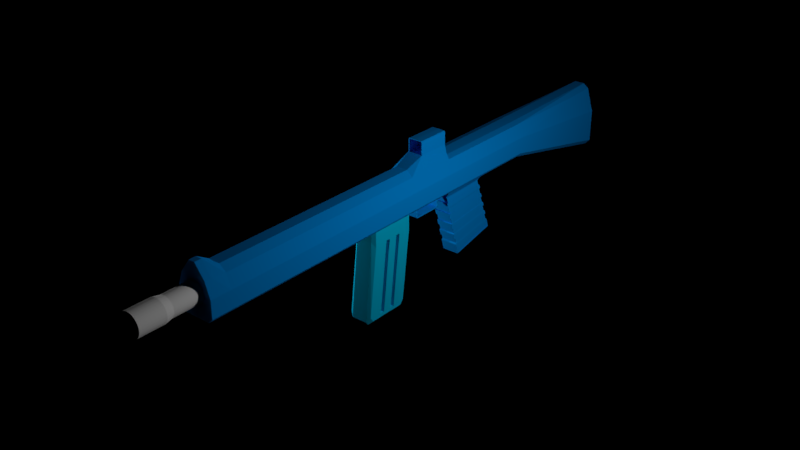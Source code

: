 # Source: rifle.blend  (saved by Blender 2.79.0; exported with 4.5.12 LTS)
import bpy
from mathutils import Matrix  # noqa: F401  (used for matrix-valued properties, if any)

bpy.ops.wm.read_factory_settings(use_empty=True)
scene = bpy.context.scene
scene.name = 'Scene'

# ---- collections
col_collection_1 = bpy.data.collections.new('Collection 1'); scene.collection.children.link(col_collection_1)

# ---- materials (node trees are filled in below, after node groups)
mat_material = bpy.data.materials.new('Material')
mat_material.alpha_threshold = 0.0
mat_material.roughness = 0.5
mat_material_006 = bpy.data.materials.new('Material.006')
mat_material_006.alpha_threshold = 0.0
mat_material_006.roughness = 0.5
mat_material_004 = bpy.data.materials.new('Material.004')
mat_material_004.alpha_threshold = 0.0
mat_material_004.roughness = 0.5

# ---- material node trees
mat_material.use_nodes = True; mat_material.node_tree.nodes.clear()
_N = mat_material.node_tree.nodes; _L = mat_material.node_tree.links
n0 = _N.new('ShaderNodeOutputMaterial'); n0.name = 'Material Output'; n0.location = (300, 300)
n1 = _N.new('ShaderNodeBsdfDiffuse'); n1.name = 'Diffuse BSDF'; n1.location = (10, 300)
n1.inputs[0].default_value = (0.0, 0.2763, 0.8, 1.0)
_L.new(n1.outputs[0], n0.inputs[0])
n0.is_active_output = True
mat_material_006.use_nodes = True; mat_material_006.node_tree.nodes.clear()
_N = mat_material_006.node_tree.nodes; _L = mat_material_006.node_tree.links
n0 = _N.new('ShaderNodeOutputMaterial'); n0.name = 'Material Output'; n0.location = (300, 300)
n1 = _N.new('ShaderNodeBsdfDiffuse'); n1.name = 'Diffuse BSDF'; n1.location = (10, 300)
n1.inputs[0].default_value = (1.0, 1.0, 1.0, 1.0)
_L.new(n1.outputs[0], n0.inputs[0])
n0.is_active_output = True
mat_material_004.use_nodes = True; mat_material_004.node_tree.nodes.clear()
_N = mat_material_004.node_tree.nodes; _L = mat_material_004.node_tree.links
n0 = _N.new('ShaderNodeOutputMaterial'); n0.name = 'Material Output'; n0.location = (300, 300)
n1 = _N.new('ShaderNodeBsdfDiffuse'); n1.name = 'Diffuse BSDF'; n1.location = (10, 300)
n1.inputs[0].default_value = (0.0, 0.5149, 0.8, 1.0)
_L.new(n1.outputs[0], n0.inputs[0])
n0.is_active_output = True

# ---- lights
light_point_002 = bpy.data.lights.new('Point.002', 'POINT')
light_point_002.transmission_factor = 0.0
light_point_002.energy = 315.8
light_point_002.shadow_buffer_clip_start = 0.5
light_point_002.shadow_soft_size = 0.1
light_point_002.shadow_maximum_resolution = 0.006
light_point_002.use_absolute_resolution = True
light_point_001 = bpy.data.lights.new('Point.001', 'POINT')
light_point_001.transmission_factor = 0.0
light_point_001.energy = 563.0
light_point_001.shadow_buffer_clip_start = 0.5
light_point_001.shadow_soft_size = 0.1
light_point_001.shadow_maximum_resolution = 0.006
light_point_001.use_absolute_resolution = True

# ---- meshes
me_cube_004 = bpy.data.meshes.new('Cube.004')
me_cube_004.from_pydata([(-0.04222, -0.02393, -0.1003), (-0.04222, -0.02393, 0.1003), (-0.04222, 0.003584, -0.1003), (-0.04222, 0.003584, 0.1003), (0.04222, -0.02393, -0.1003), (0.04222, -0.02393, 0.1003), (0.04222, 0.003584, -0.1003), (0.04222, 0.003584, 0.1003), (-0.04222, -0.01119, -0.1616), (-0.04222, -0.03192, -0.1402), (0.04222, -0.01119, -0.1616), (0.04222, -0.03192, -0.1402), (-0.04222, -0.05261, -0.1856), (-0.04222, -0.06528, -0.1672), (0.04222, -0.05261, -0.1856), (0.04222, -0.06528, -0.1672)], [], [(0, 1, 3, 2), (2, 3, 7, 6), (6, 7, 5, 4), (4, 5, 1, 0), (4, 0, 9, 11), (7, 3, 1, 5), (10, 11, 15, 14), (2, 6, 10, 8), (0, 2, 8, 9), (6, 4, 11, 10), (12, 14, 15, 13), (9, 8, 12, 13), (11, 9, 13, 15), (8, 10, 14, 12)])
me_cube_004.use_remesh_preserve_volume = False
me_cube_004.use_remesh_preserve_attributes = False
me_cube_004.use_mirror_vertex_groups = False
me_cube_004.update()
me_cube_002 = bpy.data.meshes.new('Cube.002')
me_cube_002.from_pydata([(-0.132, -0.2915, -0.2915), (-0.132, -0.2915, 0.03363), (-0.132, 0.2915, -0.2915), (-0.132, 0.2915, 0.03363), (0.132, -0.2915, -0.2915), (0.132, -0.2915, 0.03363), (0.132, 0.2915, -0.2915), (0.132, 0.2915, 0.03363), (-0.132, 0.2915, -0.2915), (-0.132, -0.2915, -0.2915), (-0.132, -0.2915, 0.03363), (-0.132, 0.2915, 0.03363), (0.132, 0.2915, -0.2915), (0.132, 0.2915, 0.03363), (0.132, -0.2915, -0.2915), (0.132, -0.2915, 0.03363), (-0.132, -0.2915, -0.2915), (-0.132, -0.2915, 0.03363), (0.132, -0.2915, 0.03363), (0.132, -0.2915, -0.2915), (-0.132, -0.2915, -0.2915), (-0.132, -0.2915, 0.03363), (0.132, -0.2915, 0.03363), (0.132, -0.2915, -0.2915), (-0.132, -0.3243, -0.2915), (-0.132, -0.3243, 0.03363), (0.132, -0.3243, 0.03363), (0.132, -0.3243, -0.2915), (-0.132, 0.3302, 0.03363), (-0.132, 0.3302, -0.2915), (0.132, 0.3302, -0.2915), (0.132, 0.3302, 0.03363), (-0.132, 0.2915, -0.2915), (-0.132, -0.2915, -0.2915), (0.132, 0.2915, -0.2915), (0.132, -0.2915, -0.2915), (0.132, 0.2915, -0.32), (-0.132, 0.2915, -0.32), (-0.132, -0.2915, -0.32), (0.132, -0.2915, -0.32), (-0.132, 0.2915, -0.32), (-0.132, -0.2915, -0.32), (0.132, 0.2915, -0.32), (0.132, -0.2915, -0.32), (-0.132, -0.2915, -0.32), (-0.132, -0.3243, -0.2915), (0.132, -0.3243, -0.2915), (0.132, -0.2915, -0.32), (0.132, 0.2915, -0.32), (0.132, 0.3302, -0.2915), (-0.132, 0.3302, -0.2915), (-0.132, 0.2915, -0.32)], [], [(3, 7, 13, 11), (6, 4, 14, 12), (4, 5, 15, 14), (7, 3, 1, 5), (11, 13, 31, 28), (15, 10, 17, 18), (9, 8, 32, 33), (2, 3, 11, 8), (1, 0, 9, 10), (7, 6, 12, 13), (5, 1, 10, 15), (0, 2, 8, 9), (16, 19, 23, 20), (14, 15, 18, 19), (10, 9, 16, 17), (9, 14, 19, 16), (8, 29, 50, 51, 37), (17, 16, 20, 21), (18, 17, 21, 22), (19, 18, 22, 23), (27, 26, 25, 24), (21, 20, 24, 25), (22, 21, 25, 26), (23, 22, 26, 27), (23, 20, 21, 22), (29, 28, 31, 30), (8, 11, 28, 29), (13, 12, 30, 31), (23, 27, 46, 47, 39), (13, 11, 8, 12), (35, 33, 41, 43), (8, 12, 34, 32), (14, 9, 33, 35), (12, 14, 35, 34), (24, 20, 38, 44, 45), (30, 12, 36, 48, 49), (40, 42, 43, 41), (33, 32, 40, 41), (32, 34, 42, 40), (36, 37, 51, 48), (20, 23, 39, 38), (34, 35, 43, 42), (29, 30, 49, 50), (12, 8, 37, 36), (27, 24, 45, 46), (34, 32, 33, 35), (44, 47, 46, 45), (48, 51, 50, 49), (38, 39, 47, 44)])
me_cube_002.materials.append(mat_material)
me_cube_002.use_remesh_preserve_volume = False
me_cube_002.use_remesh_preserve_attributes = False
me_cube_002.use_mirror_vertex_groups = False
me_cube_002.update()
me_cube = bpy.data.meshes.new('Cube')
me_cube.from_pydata([(0.0, 1.143, -0.3676), (0.0, 1.143, 0.3676), (0.2605, 1.143, 0.3356), (0.3676, 1.143, 0.06855), (0.3676, 1.143, -0.2768), (0.2768, 1.143, -0.3676), (0.0, 2.638, 0.3676), (0.0, 3.224, -0.3676), (0.3676, 3.224, 0.06855), (0.2605, 3.224, 0.3356), (0.2768, 3.224, -0.3676), (0.3676, 3.224, -0.2768), (0.0, 6.761, 0.6124), (0.0, 6.761, -0.3676), (0.3676, 6.761, 0.06855), (0.2768, 6.761, -0.3676), (0.3676, 6.761, -0.2768), (0.0, 0.8525, -0.3676), (0.0, 0.8525, 0.3676), (0.0, 7.811, 0.3676), (0.0, 7.811, -0.3676), (0.3676, 7.811, 0.06855), (0.2829, 7.811, -0.3676), (0.3676, 7.811, -0.2768), (0.3676, 9.056, -0.2768), (0.2847, 9.056, -0.3676), (0.3676, 9.056, 0.06855), (0.0, 9.056, -0.3676), (0.0, 9.056, 0.3676), (0.0, 7.229, -1.909), (0.178, 7.229, -1.909), (0.0, 8.255, -1.687), (0.178, 8.255, -1.687), (0.0, 7.139, -1.516), (0.0, 7.179, -1.648), (0.0, 8.155, -1.478), (0.0, 8.111, -1.347), (0.0, 7.065, -1.273), (0.0, 7.105, -1.405), (0.0, 8.085, -1.271), (0.0, 8.041, -1.139), (0.0, 6.991, -1.03), (0.0, 7.032, -1.162), (0.0, 8.016, -1.063), (0.0, 7.971, -0.9306), (0.0, 6.918, -0.7866), (0.0, 6.958, -0.9198), (0.0, 7.946, -0.8552), (0.0, 7.901, -0.7223), (0.0, 6.844, -0.5434), (0.0, 6.884, -0.6772), (0.0, 7.876, -0.6476), (0.0, 7.831, -0.5139), (0.178, 6.849, -0.6559), (0.178, 6.806, -0.5145), (0.178, 6.927, -0.9125), (0.178, 6.884, -0.7716), (0.178, 7.005, -1.169), (0.178, 6.962, -1.029), (0.178, 7.082, -1.426), (0.178, 7.04, -1.286), (0.178, 7.16, -1.682), (0.178, 7.118, -1.543), (0.178, 8.146, -1.364), (0.178, 8.193, -1.503), (0.178, 8.072, -1.144), (0.178, 8.119, -1.283), (0.178, 7.998, -0.9239), (0.178, 8.045, -1.064), (0.178, 7.924, -0.7036), (0.178, 7.971, -0.8442), (0.178, 7.85, -0.4833), (0.178, 7.897, -0.6246), (0.0, 8.146, -1.364), (0.0, 8.193, -1.503), (0.0, 8.072, -1.144), (0.0, 8.119, -1.283), (0.0, 7.998, -0.9239), (0.0, 8.045, -1.064), (0.0, 7.924, -0.7036), (0.0, 7.971, -0.8442), (0.0, 7.85, -0.4833), (0.0, 7.897, -0.6246), (0.0, 6.849, -0.6559), (0.0, 6.806, -0.5145), (0.0, 6.927, -0.9125), (0.0, 6.884, -0.7716), (0.0, 7.005, -1.169), (0.0, 6.962, -1.029), (0.0, 7.082, -1.426), (0.0, 7.04, -1.286), (0.0, 7.16, -1.682), (0.0, 7.118, -1.543), (0.1734, 6.884, -0.6772), (0.1734, 6.844, -0.5434), (0.1734, 6.958, -0.9198), (0.1734, 6.918, -0.7866), (0.1734, 7.032, -1.162), (0.1734, 6.991, -1.03), (0.1734, 7.105, -1.405), (0.1734, 7.065, -1.273), (0.1734, 7.179, -1.648), (0.1734, 7.139, -1.516), (0.1734, 7.831, -0.5139), (0.1734, 7.876, -0.6476), (0.1734, 7.901, -0.7223), (0.1734, 7.946, -0.8552), (0.1734, 7.971, -0.9306), (0.1734, 8.016, -1.063), (0.1734, 8.041, -1.139), (0.1734, 8.085, -1.271), (0.1734, 8.111, -1.347), (0.1734, 8.155, -1.478), (0.1203, 1.143, 0.4492), (0.0, 1.143, 0.4492), (0.1203, 3.224, 0.4492), (0.0, 3.224, 0.4492), (0.1579, 6.761, 0.6124), (0.1203, 5.685, 0.4492), (0.1203, 4.7, 0.4492), (0.1203, 4.012, 0.4492), (0.1203, 3.325, 0.4492), (0.0, 3.325, 0.4492), (0.0, 4.012, 0.4492), (0.0, 4.7, 0.4492), (0.0, 5.685, 0.4492), (0.0, 6.074, 0.6124), (0.1418, 6.074, 0.8344), (0.1418, 6.761, 0.8344), (0.1389, 6.074, 0.6124), (0.1389, 6.761, 0.6124), (0.1579, 6.074, 0.6124), (0.2605, 4.7, 0.3356), (0.2605, 5.672, 0.3356), (0.0, 6.761, 0.3676), (0.3676, 0.8525, 0.06855), (0.2627, 0.8525, 0.3676), (0.2768, 0.8525, -0.3676), (0.3676, 0.8525, -0.2768), (0.06318, 0.8525, 0.6327), (0.0, 0.8525, 0.6327), (0.3676, 0.7104, 0.06855), (0.2627, 0.7104, 0.3676), (0.0, 0.7104, 0.3676), (0.0, 0.7104, -0.3676), (0.2768, 0.7104, -0.3676), (0.3676, 0.7104, -0.2768), (0.06318, 0.7104, 0.6327), (0.0, 0.7104, 0.6327), (0.14, 6.074, 0.8561), (0.1551, 6.074, 0.8696), (0.14, 6.761, 0.8561), (0.1551, 6.761, 0.8696), (0.1579, 6.761, 0.8344), (0.1579, 6.074, 0.8344), (0.1384, 6.074, 0.8863), (0.125, 6.074, 0.8729), (0.1384, 6.761, 0.8863), (0.125, 6.761, 0.8729), (0.0, 6.074, 0.8891), (0.0, 6.074, 0.8744), (0.0, 6.761, 0.8891), (0.0, 6.761, 0.8744), (0.3676, 11.82, -0.1838), (0.3676, 11.82, -0.867), (0.2663, 11.82, -0.9789), (0.0, 11.82, -1.047), (0.0, 11.82, 0.4076), (0.2605, 6.761, 0.3356), (0.1311, 6.761, 0.3676), (0.1994, 6.761, 0.4564), (0.2605, 7.811, 0.3356), (0.1311, 7.811, 0.3676), (0.2605, 9.056, 0.3356), (0.1311, 9.056, 0.3676), (0.1058, 11.82, 0.4076), (0.2448, 11.06, 0.3137), (0.2231, 11.82, 0.3192)], [], [(5, 0, 7, 10), (3, 4, 11, 8), (0, 1, 6, 7), (4, 5, 10, 11), (2, 3, 8, 9), (28, 174, 175, 167), (10, 7, 13, 15), (11, 10, 15, 16), (8, 11, 16, 14), (14, 16, 23, 21), (170, 169, 134, 12, 130, 117), (74, 64, 32, 31), (16, 15, 22, 23), (23, 22, 25, 24), (22, 20, 27, 25), (19, 172, 174, 28), (20, 19, 28, 27), (21, 23, 24, 26), (21, 171, 14), (30, 29, 31, 32), (76, 66, 63, 73), (64, 61, 30, 32), (89, 76, 73, 92), (51, 50, 49, 52), (13, 20, 81, 84), (83, 82, 79, 86), (85, 80, 77, 88), (87, 78, 75, 90), (72, 53, 56, 69), (70, 55, 58, 67), (68, 57, 60, 65), (66, 59, 62, 63), (61, 91, 29, 30), (91, 74, 31, 29), (20, 22, 71, 81), (82, 72, 69, 79), (80, 70, 67, 77), (78, 68, 65, 75), (15, 13, 84, 54), (53, 83, 86, 56), (55, 85, 88, 58), (57, 87, 90, 60), (59, 89, 92, 62), (71, 54, 94, 103), (81, 71, 103, 52), (53, 72, 104, 93), (85, 55, 95, 46), (72, 82, 51, 104), (78, 87, 42, 43), (73, 63, 111, 36), (54, 84, 49, 94), (64, 74, 35, 112), (62, 92, 33, 102), (86, 79, 48, 45), (83, 53, 93, 50), (75, 65, 109, 40), (92, 73, 36, 33), (63, 62, 102, 111), (91, 61, 101, 34), (80, 85, 46, 47), (66, 76, 39, 110), (61, 64, 112, 101), (60, 90, 37, 100), (22, 15, 54, 71), (47, 46, 45, 48), (43, 42, 41, 44), (39, 38, 37, 40), (35, 34, 33, 36), (50, 93, 94, 49), (46, 95, 96, 45), (42, 97, 98, 41), (38, 99, 100, 37), (34, 101, 102, 33), (104, 51, 52, 103), (106, 47, 48, 105), (108, 43, 44, 107), (110, 39, 40, 109), (112, 35, 36, 111), (93, 104, 103, 94), (95, 106, 105, 96), (97, 108, 107, 98), (99, 110, 109, 100), (101, 112, 111, 102), (88, 77, 44, 41), (56, 86, 45, 96), (55, 70, 106, 95), (70, 80, 47, 106), (87, 57, 97, 42), (69, 56, 96, 105), (76, 89, 38, 39), (79, 69, 105, 48), (57, 68, 108, 97), (82, 83, 50, 51), (58, 88, 41, 98), (67, 58, 98, 107), (90, 75, 40, 37), (68, 78, 43, 108), (89, 59, 99, 38), (59, 66, 110, 99), (77, 67, 107, 44), (84, 81, 52, 49), (65, 60, 100, 109), (74, 91, 34, 35), (114, 113, 115, 116), (113, 114, 140, 139), (6, 1, 114, 116), (2, 9, 115, 113), (116, 115, 121, 122), (122, 121, 120, 123), (123, 120, 119, 124), (124, 119, 118, 125), (117, 130, 128, 153), (129, 130, 12, 126), (129, 131, 154, 127), (154, 153, 152, 150), (9, 132, 119, 120, 121, 115), (132, 133, 118, 119), (118, 133, 131), (0, 5, 137, 17), (17, 137, 145, 144), (136, 139, 147, 142), (5, 4, 138, 137), (3, 2, 136, 135), (2, 113, 139, 136), (4, 3, 135, 138), (114, 1, 18, 140), (1, 0, 17, 18), (143, 142, 147, 148), (143, 144, 145, 146, 141, 142), (137, 138, 146, 145), (135, 136, 142, 141), (140, 18, 143, 148), (139, 140, 148, 147), (138, 135, 141, 146), (18, 17, 144, 143), (125, 118, 131, 129, 126), (152, 151, 158, 157), (128, 127, 149, 151), (130, 129, 127, 128), (127, 154, 150, 149), (131, 117, 153, 154), (153, 128, 151, 152), (157, 158, 162, 161), (149, 150, 155, 156), (150, 152, 157, 155), (151, 149, 156, 158), (159, 161, 162, 160), (156, 155, 159, 160), (158, 156, 160, 162), (155, 157, 161, 159), (173, 26, 176), (26, 24, 164, 163), (163, 177, 176, 26), (25, 27, 166, 165), (27, 28, 167, 166), (24, 25, 165, 164), (19, 134, 169, 172), (171, 21, 26, 173), (175, 177, 163, 164, 165, 166, 167), (168, 169, 170), (175, 176, 177), (172, 169, 168, 171), (171, 173, 174, 172), (175, 174, 173, 176), (14, 171, 168), (117, 131, 133, 168, 170), (8, 14, 168, 133, 132, 9)])
me_cube.materials.append(mat_material)
me_cube.use_remesh_preserve_volume = False
me_cube.use_remesh_preserve_attributes = False
me_cube.use_mirror_vertex_groups = False
me_cube.update()
me_cylinder = bpy.data.meshes.new('Cylinder')
me_cylinder.from_pydata([(1.944e-06, 0.2032, -0.1849), (0.03964, 0.1993, -0.1849), (0.07776, 0.1877, -0.1849), (0.1129, 0.1689, -0.1849), (0.1437, 0.1437, -0.1849), (0.169, 0.1129, -0.1849), (0.1877, 0.07776, -0.1849), (0.1993, 0.03964, -0.1849), (0.2032, -6.061e-09, -0.1849), (0.1993, -0.03964, -0.1849), (0.1877, -0.07776, -0.1849), (0.169, -0.1129, -0.1849), (0.1437, -0.1437, -0.1849), (0.1129, -0.1689, -0.1849), (0.07776, -0.1877, -0.1849), (0.03964, -0.1993, -0.1849), (1.877e-06, -0.2032, -0.1849), (-0.03964, -0.1993, -0.1849), (-0.07776, -0.1877, -0.1849), (-0.1129, -0.1689, -0.1849), (-0.1437, -0.1437, -0.1849), (-0.1689, -0.1129, -0.1849), (-0.1877, -0.07776, -0.1849), (-0.1993, -0.03964, -0.1849), (-0.2032, 1.748e-07, -0.1849), (-0.1993, 0.03964, -0.1849), (-0.1877, 0.07776, -0.1849), (-0.1689, 0.1129, -0.1849), (-0.1437, 0.1437, -0.1849), (-0.1129, 0.1689, -0.1849), (-0.07776, 0.1877, -0.1849), (-0.03964, 0.1993, -0.1849), (0.03964, 0.1993, 1.872), (-1.128e-06, 0.2032, 1.872), (0.07776, 0.1877, 1.872), (0.1129, 0.1689, 1.872), (0.1437, 0.1437, 1.872), (0.1689, 0.1129, 1.872), (0.1877, 0.07776, 1.872), (0.1993, 0.03964, 1.872), (0.2032, -1.069e-08, 1.872), (0.1993, -0.03964, 1.872), (0.1877, -0.07776, 1.872), (0.1689, -0.1129, 1.872), (0.1437, -0.1437, 1.872), (0.1129, -0.1689, 1.872), (0.07776, -0.1877, 1.872), (0.03964, -0.1993, 1.872), (-1.195e-06, -0.2032, 1.872), (-0.03964, -0.1993, 1.872), (-0.07776, -0.1877, 1.872), (-0.1129, -0.1689, 1.872), (-0.1437, -0.1437, 1.872), (-0.1689, -0.1129, 1.872), (-0.1877, -0.07776, 1.872), (-0.1993, -0.03964, 1.872), (-0.2032, 1.702e-07, 1.872), (-0.1993, 0.03964, 1.872), (-0.1877, 0.07776, 1.872), (-0.1689, 0.1129, 1.872), (-0.1437, 0.1437, 1.872), (-0.1129, 0.1689, 1.872), (-0.07776, 0.1877, 1.872), (-0.03964, 0.1993, 1.872), (0.04543, 0.2284, 2.025), (-1.367e-06, 0.2329, 2.025), (0.08912, 0.2152, 2.025), (0.1294, 0.1936, 2.025), (0.1647, 0.1647, 2.025), (0.1936, 0.1294, 2.025), (0.2152, 0.08913, 2.025), (0.2284, 0.04544, 2.025), (0.2329, -1.89e-08, 2.025), (0.2284, -0.04544, 2.025), (0.2152, -0.08913, 2.025), (0.1936, -0.1294, 2.025), (0.1647, -0.1647, 2.025), (0.1294, -0.1936, 2.025), (0.08912, -0.2152, 2.025), (0.04543, -0.2284, 2.025), (-1.443e-06, -0.2329, 2.025), (-0.04544, -0.2284, 2.025), (-0.08913, -0.2152, 2.025), (-0.1294, -0.1936, 2.025), (-0.1647, -0.1647, 2.025), (-0.1936, -0.1294, 2.025), (-0.2152, -0.08913, 2.025), (-0.2284, -0.04544, 2.025), (-0.2329, 1.884e-07, 2.025), (-0.2284, 0.04544, 2.025), (-0.2152, 0.08913, 2.025), (-0.1936, 0.1294, 2.025), (-0.1647, 0.1647, 2.025), (-0.1294, 0.1936, 2.025), (-0.08913, 0.2152, 2.025), (-0.04544, 0.2284, 2.025), (0.04543, 0.2284, 2.549), (-1.541e-06, 0.2329, 2.549), (0.08912, 0.2152, 2.549), (0.1294, 0.1936, 2.549), (0.1647, 0.1647, 2.549), (0.1936, 0.1294, 2.549), (0.2152, 0.08913, 2.549), (0.2284, 0.04544, 2.549), (0.2329, -1.89e-08, 2.549), (0.2284, -0.04544, 2.549), (0.2152, -0.08913, 2.549), (0.1936, -0.1294, 2.549), (0.1647, -0.1647, 2.549), (0.1294, -0.1936, 2.549), (0.08912, -0.2152, 2.549), (0.04543, -0.2284, 2.549), (-1.617e-06, -0.2329, 2.549), (-0.04544, -0.2284, 2.549), (-0.08913, -0.2152, 2.549), (-0.1294, -0.1936, 2.549), (-0.1647, -0.1647, 2.549), (-0.1936, -0.1294, 2.549), (-0.2152, -0.08913, 2.549), (-0.2284, -0.04544, 2.549), (-0.2329, 1.884e-07, 2.549), (-0.2284, 0.04544, 2.549), (-0.2152, 0.08913, 2.549), (-0.1936, 0.1294, 2.549), (-0.1647, 0.1647, 2.549), (-0.1294, 0.1936, 2.549), (-0.08913, 0.2152, 2.549), (-0.04544, 0.2284, 2.549), (0.03175, 0.1596, 2.549), (-1.532e-06, 0.1628, 2.549), (0.06229, 0.1504, 2.549), (0.09043, 0.1353, 2.549), (0.1151, 0.1151, 2.549), (0.1353, 0.09043, 2.549), (0.1504, 0.06229, 2.549), (0.1596, 0.03175, 2.549), (0.1628, 1.855e-09, 2.549), (0.1596, -0.03175, 2.549), (0.1504, -0.06229, 2.549), (0.1353, -0.09043, 2.549), (0.1151, -0.1151, 2.549), (0.09043, -0.1353, 2.549), (0.06229, -0.1504, 2.549), (0.03175, -0.1596, 2.549), (-1.585e-06, -0.1628, 2.549), (-0.03176, -0.1596, 2.549), (-0.06229, -0.1504, 2.549), (-0.09043, -0.1353, 2.549), (-0.1151, -0.1151, 2.549), (-0.1353, -0.09043, 2.549), (-0.1504, -0.06229, 2.549), (-0.1596, -0.03175, 2.549), (-0.1628, 1.467e-07, 2.549), (-0.1596, 0.03175, 2.549), (-0.1504, 0.06229, 2.549), (-0.1353, 0.09043, 2.549), (-0.1151, 0.1151, 2.549), (-0.09043, 0.1353, 2.549), (-0.06229, 0.1504, 2.549), (-0.03176, 0.1596, 2.549), (0.03175, 0.1596, 0.3556), (-1.186e-06, 0.1628, 0.3556), (0.06229, 0.1504, 0.3556), (0.09043, 0.1353, 0.3556), (0.1151, 0.1151, 0.3556), (0.1353, 0.09043, 0.3556), (0.1504, 0.06229, 0.3556), (0.1596, 0.03175, 0.3556), (0.1628, 1.855e-09, 0.3556), (0.1596, -0.03175, 0.3556), (0.1504, -0.06229, 0.3556), (0.1353, -0.09043, 0.3556), (0.1151, -0.1151, 0.3556), (0.09043, -0.1353, 0.3556), (0.06229, -0.1504, 0.3556), (0.03175, -0.1596, 0.3556), (-1.239e-06, -0.1628, 0.3556), (-0.03176, -0.1596, 0.3556), (-0.06229, -0.1504, 0.3556), (-0.09043, -0.1353, 0.3556), (-0.1151, -0.1151, 0.3556), (-0.1353, -0.09043, 0.3556), (-0.1504, -0.06229, 0.3556), (-0.1596, -0.03175, 0.3556), (-0.1628, 1.467e-07, 0.3556), (-0.1596, 0.03175, 0.3556), (-0.1504, 0.06229, 0.3556), (-0.1353, 0.09043, 0.3556), (-0.1151, 0.1151, 0.3556), (-0.09043, 0.1353, 0.3556), (-0.06229, 0.1504, 0.3556), (-0.03176, 0.1596, 0.3556), (1.95e-06, 0.1585, -0.5466), (0.03092, 0.1554, -0.5466), (0.03092, 0.1554, -0.2296), (1.95e-06, 0.1585, -0.2296), (0.06065, 0.1464, -0.5466), (0.06065, 0.1464, -0.2296), (0.08804, 0.1318, -0.5466), (0.08804, 0.1318, -0.2296), (0.1121, 0.1121, -0.5466), (0.1121, 0.1121, -0.2296), (0.1318, 0.08804, -0.5466), (0.1318, 0.08804, -0.2296), (0.1464, 0.06064, -0.5466), (0.1464, 0.06064, -0.2296), (0.1554, 0.03092, -0.5466), (0.1554, 0.03092, -0.2296), (0.1585, 7.09e-09, -0.5466), (0.1585, 7.09e-09, -0.2296), (0.1554, -0.03092, -0.5466), (0.1554, -0.03092, -0.2296), (0.1464, -0.06064, -0.5466), (0.1464, -0.06064, -0.2296), (0.1318, -0.08804, -0.5466), (0.1318, -0.08804, -0.2296), (0.1121, -0.1121, -0.5466), (0.1121, -0.1121, -0.2296), (0.08804, -0.1318, -0.5466), (0.08804, -0.1318, -0.2296), (0.06065, -0.1464, -0.5466), (0.06065, -0.1464, -0.2296), (0.03092, -0.1554, -0.5466), (0.03092, -0.1554, -0.2296), (1.898e-06, -0.1585, -0.5466), (1.898e-06, -0.1585, -0.2296), (-0.03091, -0.1554, -0.5466), (-0.03091, -0.1554, -0.2296), (-0.06064, -0.1464, -0.5466), (-0.06064, -0.1464, -0.2296), (-0.08804, -0.1318, -0.5466), (-0.08804, -0.1318, -0.2296), (-0.1121, -0.1121, -0.5466), (-0.1121, -0.1121, -0.2296), (-0.1318, -0.08804, -0.5466), (-0.1318, -0.08804, -0.2296), (-0.1464, -0.06064, -0.5466), (-0.1464, -0.06064, -0.2296), (-0.1554, -0.03092, -0.5466), (-0.1554, -0.03092, -0.2296), (-0.1585, 1.481e-07, -0.5466), (-0.1585, 1.481e-07, -0.2296), (-0.1554, 0.03092, -0.5466), (-0.1554, 0.03092, -0.2296), (-0.1464, 0.06064, -0.5466), (-0.1464, 0.06064, -0.2296), (-0.1318, 0.08804, -0.5466), (-0.1318, 0.08804, -0.2296), (-0.1121, 0.1121, -0.5466), (-0.1121, 0.1121, -0.2296), (-0.08804, 0.1318, -0.5466), (-0.08804, 0.1318, -0.2296), (-0.06064, 0.1464, -0.5466), (-0.06064, 0.1464, -0.2296), (-0.03091, 0.1554, -0.5466), (-0.03091, 0.1554, -0.2296)], [], [(23, 24, 241, 239), (14, 15, 223, 221), (5, 6, 205, 203), (27, 28, 249, 247), (18, 19, 231, 229), (9, 10, 213, 211), (31, 0, 195, 255), (0, 1, 194, 195), (22, 23, 239, 237), (13, 14, 221, 219), (4, 5, 203, 201), (26, 27, 247, 245), (17, 18, 229, 227), (8, 9, 211, 209), (30, 31, 255, 253), (21, 22, 237, 235), (12, 13, 219, 217), (3, 4, 201, 199), (25, 26, 245, 243), (16, 17, 227, 225), (7, 8, 209, 207), (29, 30, 253, 251), (20, 21, 235, 233), (11, 12, 217, 215), (2, 3, 199, 197), (24, 25, 243, 241), (15, 16, 225, 223), (6, 7, 207, 205), (28, 29, 251, 249), (5, 4, 36, 37), (19, 20, 233, 231), (10, 11, 215, 213), (1, 2, 197, 194), (58, 57, 89, 90), (14, 13, 45, 46), (1, 0, 33, 32), (23, 22, 54, 55), (0, 31, 63, 33), (10, 9, 41, 42), (19, 18, 50, 51), (28, 27, 59, 60), (6, 5, 37, 38), (15, 14, 46, 47), (24, 23, 55, 56), (2, 1, 32, 34), (11, 10, 42, 43), (20, 19, 51, 52), (29, 28, 60, 61), (7, 6, 38, 39), (16, 15, 47, 48), (25, 24, 56, 57), (3, 2, 34, 35), (12, 11, 43, 44), (21, 20, 52, 53), (30, 29, 61, 62), (8, 7, 39, 40), (17, 16, 48, 49), (26, 25, 57, 58), (4, 3, 35, 36), (13, 12, 44, 45), (22, 21, 53, 54), (31, 30, 62, 63), (9, 8, 40, 41), (18, 17, 49, 50), (27, 26, 58, 59), (66, 64, 96, 98), (45, 44, 76, 77), (59, 58, 90, 91), (46, 45, 77, 78), (32, 33, 65, 64), (60, 59, 91, 92), (47, 46, 78, 79), (34, 32, 64, 66), (61, 60, 92, 93), (48, 47, 79, 80), (35, 34, 66, 67), (62, 61, 93, 94), (49, 48, 80, 81), (36, 35, 67, 68), (63, 62, 94, 95), (50, 49, 81, 82), (37, 36, 68, 69), (33, 63, 95, 65), (51, 50, 82, 83), (38, 37, 69, 70), (52, 51, 83, 84), (39, 38, 70, 71), (53, 52, 84, 85), (40, 39, 71, 72), (54, 53, 85, 86), (41, 40, 72, 73), (55, 54, 86, 87), (42, 41, 73, 74), (56, 55, 87, 88), (43, 42, 74, 75), (57, 56, 88, 89), (44, 43, 75, 76), (126, 125, 157, 158), (93, 92, 124, 125), (80, 79, 111, 112), (67, 66, 98, 99), (94, 93, 125, 126), (81, 80, 112, 113), (68, 67, 99, 100), (95, 94, 126, 127), (82, 81, 113, 114), (69, 68, 100, 101), (65, 95, 127, 97), (83, 82, 114, 115), (70, 69, 101, 102), (84, 83, 115, 116), (71, 70, 102, 103), (85, 84, 116, 117), (72, 71, 103, 104), (86, 85, 117, 118), (73, 72, 104, 105), (87, 86, 118, 119), (74, 73, 105, 106), (88, 87, 119, 120), (75, 74, 106, 107), (89, 88, 120, 121), (76, 75, 107, 108), (90, 89, 121, 122), (77, 76, 108, 109), (91, 90, 122, 123), (78, 77, 109, 110), (64, 65, 97, 96), (92, 91, 123, 124), (79, 78, 110, 111), (148, 147, 179, 180), (113, 112, 144, 145), (100, 99, 131, 132), (127, 126, 158, 159), (114, 113, 145, 146), (101, 100, 132, 133), (97, 127, 159, 129), (115, 114, 146, 147), (102, 101, 133, 134), (116, 115, 147, 148), (103, 102, 134, 135), (117, 116, 148, 149), (104, 103, 135, 136), (118, 117, 149, 150), (105, 104, 136, 137), (119, 118, 150, 151), (106, 105, 137, 138), (120, 119, 151, 152), (107, 106, 138, 139), (121, 120, 152, 153), (108, 107, 139, 140), (122, 121, 153, 154), (109, 108, 140, 141), (123, 122, 154, 155), (110, 109, 141, 142), (96, 97, 129, 128), (124, 123, 155, 156), (111, 110, 142, 143), (98, 96, 128, 130), (125, 124, 156, 157), (112, 111, 143, 144), (99, 98, 130, 131), (160, 161, 191, 190, 189, 188, 187, 186, 185, 184, 183, 182, 181, 180, 179, 178, 177, 176, 175, 174, 173, 172, 171, 170, 169, 168, 167, 166, 165, 164, 163, 162), (135, 134, 166, 167), (149, 148, 180, 181), (136, 135, 167, 168), (150, 149, 181, 182), (137, 136, 168, 169), (151, 150, 182, 183), (138, 137, 169, 170), (152, 151, 183, 184), (139, 138, 170, 171), (153, 152, 184, 185), (140, 139, 171, 172), (154, 153, 185, 186), (141, 140, 172, 173), (155, 154, 186, 187), (142, 141, 173, 174), (128, 129, 161, 160), (156, 155, 187, 188), (143, 142, 174, 175), (130, 128, 160, 162), (157, 156, 188, 189), (144, 143, 175, 176), (131, 130, 162, 163), (158, 157, 189, 190), (145, 144, 176, 177), (132, 131, 163, 164), (159, 158, 190, 191), (146, 145, 177, 178), (133, 132, 164, 165), (129, 159, 191, 161), (147, 146, 178, 179), (134, 133, 165, 166), (192, 195, 194, 193), (193, 194, 197, 196), (196, 197, 199, 198), (198, 199, 201, 200), (200, 201, 203, 202), (202, 203, 205, 204), (204, 205, 207, 206), (206, 207, 209, 208), (208, 209, 211, 210), (210, 211, 213, 212), (212, 213, 215, 214), (214, 215, 217, 216), (216, 217, 219, 218), (218, 219, 221, 220), (220, 221, 223, 222), (222, 223, 225, 224), (224, 225, 227, 226), (226, 227, 229, 228), (228, 229, 231, 230), (230, 231, 233, 232), (232, 233, 235, 234), (234, 235, 237, 236), (236, 237, 239, 238), (238, 239, 241, 240), (240, 241, 243, 242), (242, 243, 245, 244), (244, 245, 247, 246), (246, 247, 249, 248), (248, 249, 251, 250), (250, 251, 253, 252), (252, 253, 255, 254), (254, 255, 195, 192), (192, 193, 196, 198, 200, 202, 204, 206, 208, 210, 212, 214, 216, 218, 220, 222, 224, 226, 228, 230, 232, 234, 236, 238, 240, 242, 244, 246, 248, 250, 252, 254)])
me_cylinder.materials.append(mat_material_006)
me_cylinder.use_remesh_preserve_volume = False
me_cylinder.use_remesh_preserve_attributes = False
me_cylinder.use_mirror_vertex_groups = False
me_cylinder.update()
me_cube_001 = bpy.data.meshes.new('Cube.001')
me_cube_001.from_pydata([(0.1722, -0.2853, -1.734), (0.1722, -0.3868, -1.734), (0.1722, -0.2113, -0.2643), (0.1722, -0.1098, -0.2643), (0.1722, -0.008112, -1.734), (0.1722, -0.1096, -1.734), (0.1722, 0.06585, -0.2643), (0.1722, 0.1674, -0.2643), (0.236, -0.3659, -0.2643), (0.236, -0.4377, -0.3598), (0.1685, -0.4865, 0.1317), (0.1685, -0.5373, 0.06407), (0.236, -0.4865, 0.06407), (0.236, 0.3938, -0.3598), (0.236, 0.322, -0.2643), (0.1685, 0.4426, 0.1317), (0.236, 0.4426, 0.06407), (0.1685, 0.4933, 0.06407), (0.236, 0.1465, -1.734), (0.236, 0.2183, -1.639), (0.236, -0.6132, -1.639), (0.236, -0.5414, -1.734), (0.236, -0.4148, -0.1992), (0.236, -0.4865, -0.06407), (0.1685, -0.5373, -0.06407), (0.1685, -0.5373, -0.1992), (0.236, -0.4865, -0.2948), (0.1685, 0.4933, -0.06407), (0.236, 0.4426, -0.06407), (0.236, 0.3708, -0.1992), (0.236, 0.4426, -0.2948), (0.1685, 0.4933, -0.1992), (0.236, -0.5902, -1.799), (0.236, -0.662, -1.704), (0.1685, -0.7128, -1.799), (0.1685, -0.662, -1.867), (0.1685, 0.2671, -1.867), (0.1685, 0.3179, -1.799), (0.236, 0.2671, -1.704), (0.236, 0.1954, -1.799), (0.0, 0.4933, -0.06407), (0.0, 0.4933, -0.1992), (0.0, 0.4426, 0.1317), (0.0, 0.4933, 0.06407), (0.0, -0.5373, -0.1992), (0.0, -0.5373, -0.06407), (0.0, -0.5373, 0.06407), (0.0, -0.4865, 0.1317), (0.0, 0.3179, -1.799), (0.0, 0.2671, -1.867), (0.0, -0.662, -1.867), (0.0, -0.7128, -1.799), (0.236, -0.2113, -0.2643), (0.236, -0.1098, -0.2643), (0.236, 0.06585, -0.2643), (0.236, 0.1674, -0.2643), (0.236, -0.2853, -1.734), (0.236, -0.3868, -1.734), (0.236, -0.008112, -1.734), (0.236, -0.1096, -1.734)], [], [(18, 58, 59, 56, 57, 21, 32, 39), (24, 11, 46, 45), (54, 53, 56, 59), (49, 36, 35, 50), (15, 42, 47, 10), (52, 8, 9, 20, 21, 57), (25, 44, 51, 34), (8, 52, 53, 54, 55, 14, 29, 22), (40, 43, 17, 27), (28, 16, 12, 23), (41, 31, 37, 48), (13, 14, 55, 58, 18, 19), (13, 19, 38, 30), (6, 5, 4, 7), (10, 11, 12), (15, 16, 17), (22, 23, 26), (29, 30, 28), (32, 33, 34, 35), (36, 37, 38, 39), (42, 15, 17, 43), (16, 28, 27, 17), (22, 29, 28, 23), (15, 10, 12, 16), (11, 24, 23, 12), (44, 25, 24, 45), (35, 36, 39, 32), (50, 35, 34, 51), (33, 26, 25, 34), (30, 38, 37, 31), (26, 9, 8, 22), (13, 30, 29, 14), (38, 19, 18, 39), (20, 33, 32, 21), (31, 41, 40, 27), (10, 47, 46, 11), (36, 49, 48, 37), (54, 59, 5, 6), (58, 55, 7, 4), (20, 9, 26, 33), (2, 1, 0, 3), (57, 56, 0, 1), (53, 52, 2, 3), (59, 58, 4, 5), (55, 54, 6, 7), (56, 53, 3, 0), (52, 57, 1, 2), (31, 27, 28, 30), (23, 24, 25, 26)])
me_cube_001.materials.append(mat_material_004)
me_cube_001.use_remesh_preserve_volume = False
me_cube_001.use_remesh_preserve_attributes = False
me_cube_001.use_mirror_vertex_groups = False
me_cube_001.update()

# ---- objects
ob_cube_004 = bpy.data.objects.new('Cube.004', me_cube_004)
ob_cube_002 = bpy.data.objects.new('Cube.002', me_cube_002)
ob_point_001 = bpy.data.objects.new('Point.001', light_point_002)
ob_point = bpy.data.objects.new('Point', light_point_001)
ob_cube = bpy.data.objects.new('Cube', me_cube)
ob_cylinder = bpy.data.objects.new('Cylinder', me_cylinder)
ob_cube_001 = bpy.data.objects.new('Cube.001', me_cube_001)

# ---- transforms, parenting, visibility, modifiers, constraints
ob_cube_004.location = (-0.08073, 0.4284, 1.801)
ob_cube_004.lineart.crease_threshold = 0.0
ob_cube_002.location = (-0.06175, 0.3543, 1.801)
ob_cube_002.lineart.crease_threshold = 0.0
ob_point_001.location = (-3.307, -1.714, 1.846)
ob_point_001.lineart.crease_threshold = 0.0
ob_point.location = (5.509, 0.08076, 4.732)
ob_point.lineart.crease_threshold = 0.0
ob_cube.location = (-0.01893, -5.978, 2.169)
ob_cube.lineart.crease_threshold = 0.0
_m = ob_cube.modifiers.new('Mirror', 'MIRROR')
_m.use_clip = True
ob_cylinder.location = (-2.397e-06, -3.977, 2.267)
ob_cylinder.rotation_euler = (1.571, -0.0, 0.0)
ob_cylinder.lineart.crease_threshold = 0.0
ob_cube_001.location = (-0.02325, -0.8026, 1.751)
ob_cube_001.lineart.crease_threshold = 0.0
_m = ob_cube_001.modifiers.new('Mirror', 'MIRROR')
_m = ob_cube_001.modifiers.new('Curve', 'CURVE')

# ---- collection membership
col_collection_1.objects.link(ob_cube_004)
col_collection_1.objects.link(ob_cube_002)
col_collection_1.objects.link(ob_point_001)
col_collection_1.objects.link(ob_point)
col_collection_1.objects.link(ob_cube)
col_collection_1.objects.link(ob_cylinder)
col_collection_1.objects.link(ob_cube_001)

# ---- scene / render settings (as saved in the file)
scene.frame_start = 1; scene.frame_end = 250; scene.frame_set(15)
scene.render.engine = 'CYCLES'
scene.render.resolution_percentage = 50
scene.render.dither_intensity = 0.0
scene.cycles.use_denoising = False
scene.cycles.samples = 128
scene.cycles.sampling_pattern = 'TABULATED_SOBOL'
scene.cycles.use_adaptive_sampling = False
scene.cycles.use_light_tree = False
scene.cycles.blur_glossy = 0.0
scene.cycles.sample_clamp_indirect = 0.0
scene.view_settings.view_transform = 'Standard'
bpy.context.view_layer.update()

# ---- added for rendering (the .blend has no active camera): camera
cam_auto = bpy.data.cameras.new('AutoCamera')
cam_auto.lens = 50.0
cam_auto.sensor_width = 36.0
cam_auto.clip_end = 1000.0
ob_auto_camera = bpy.data.objects.new('AutoCamera', cam_auto)
scene.collection.objects.link(ob_auto_camera)
ob_auto_camera.location = (11.8162, -14.5437, 10.939)
ob_auto_camera.rotation_euler = (1.09748, -7.21219e-08, 0.694738)
scene.camera = ob_auto_camera
bpy.context.view_layer.update()
